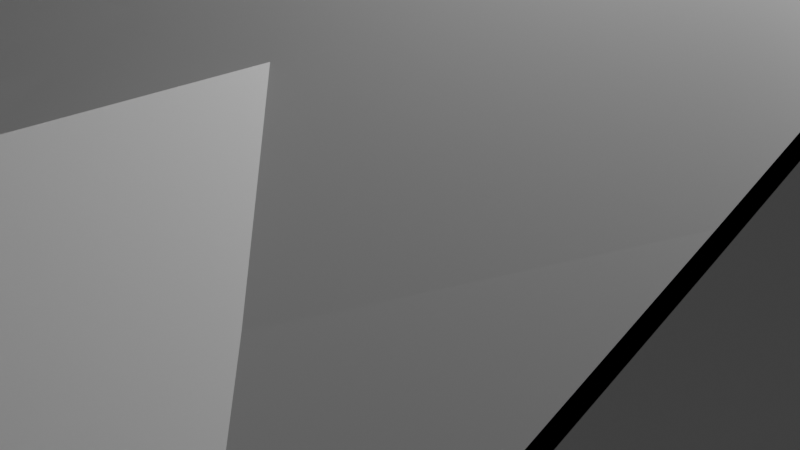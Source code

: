 # Source: angle_modern_house.blend  (saved by Blender 2.93.21; exported with 4.5.12 LTS)
import bpy
from mathutils import Matrix  # noqa: F401  (used for matrix-valued properties, if any)

bpy.ops.wm.read_factory_settings(use_empty=True)
scene = bpy.context.scene
scene.name = 'Scene'

# ---- collections
col_collection = bpy.data.collections.new('Collection'); scene.collection.children.link(col_collection)

# ---- materials (node trees are filled in below, after node groups)
mat_material = bpy.data.materials.new('Material')
mat_material.alpha_threshold = 0.0
mat_material.use_transparent_shadow = False
mat_material.line_color = (0.0, 0.0, 0.0, 1.0)

# ---- material node trees
mat_material.use_nodes = True; mat_material.node_tree.nodes.clear()
_N = mat_material.node_tree.nodes; _L = mat_material.node_tree.links
n0 = _N.new('ShaderNodeOutputMaterial'); n0.name = 'Material Output'; n0.location = (300, 300)
n1 = _N.new('ShaderNodeBsdfPrincipled'); n1.name = 'Principled BSDF'; n1.location = (10, 300)
n1.distribution = 'GGX'
n1.subsurface_method = 'BURLEY'
n1.inputs[2].default_value = 0.4
n1.inputs[3].default_value = 1.45
n1.inputs[27].default_value = (0.0, 0.0, 0.0, 1.0)
n1.inputs[28].default_value = 1.0
_L.new(n1.outputs[0], n0.inputs[0])
n0.is_active_output = True

# ---- world
world_world = bpy.data.worlds.new('World'); scene.world = world_world
world_world.use_nodes = True; world_world.node_tree.nodes.clear()
_N = world_world.node_tree.nodes; _L = world_world.node_tree.links
n0 = _N.new('ShaderNodeOutputWorld'); n0.name = 'World Output'; n0.location = (300, 300)
n1 = _N.new('ShaderNodeBackground'); n1.name = 'Background'; n1.location = (10, 300)
n1.inputs[0].default_value = (0.05088, 0.05088, 0.05088, 1.0)
_L.new(n1.outputs[0], n0.inputs[0])
n0.is_active_output = True
world_world.color = (0.05088, 0.05088, 0.05088)
world_world.use_sun_shadow = False
world_world.sun_shadow_jitter_overblur = 0.0

# ---- cameras
cam_camera = bpy.data.cameras.new('Camera')
cam_camera.clip_end = 100.0
cam_camera.ortho_scale = 7.314

# ---- lights
light_light = bpy.data.lights.new('Light', 'POINT')
light_light.transmission_factor = 0.0
light_light.energy = 1000.0
light_light.shadow_soft_size = 0.1
light_light.shadow_maximum_resolution = 0.006
light_light.use_absolute_resolution = True

# ---- meshes
me_cube = bpy.data.meshes.new('Cube')
me_cube.from_pydata([(5.434, -6.002, 1.0), (-5.434, 6.196, 1.0), (-5.434, -0.01159, 3.662), (-1.176, -5.952, 1.0), (-4.228, -5.952, 1.0), (-4.228, -0.01159, 3.662), (-1.176, -0.01159, 3.662), (-0.1407, 6.196, 1.0), (-0.1407, -0.01159, 3.662), (-0.1407, -6.002, 1.0), (5.434, -3.456, 2.119), (-5.434, -3.456, 2.119), (-1.176, -3.456, 2.119), (-4.228, -3.456, 2.119), (5.434, -0.01159, 3.662), (5.434, 6.196, 1.0), (1.253, -0.01159, 3.662), (2.647, -0.01159, 3.662), (4.04, -0.01159, 3.662), (1.253, 6.196, 1.0), (2.647, 6.196, 1.0), (4.04, 6.196, 1.0), (2.647, -3.456, 2.119), (4.04, -3.456, 2.119), (1.253, -4.704, 1.559), (4.04, -4.704, 1.559), (3.314, -4.053, 1.851), (1.253, -6.002, 1.559), (2.647, -6.002, 2.119), (3.334, -6.002, 1.843), (4.04, -6.002, 1.559), (5.434, -6.901, 1.0), (-0.1407, -6.898, 1.0), (1.253, -6.915, 1.0), (1.253, -6.898, 1.559), (2.647, -6.898, 2.119), (3.334, -6.898, 1.843), (2.647, -6.915, 1.564), (4.04, -6.901, 1.559), (5.434, -7.391, 1.0), (1.253, -7.391, 1.0), (3.334, -7.391, 1.843), (2.647, -7.391, 1.564), (4.04, -7.391, 1.559), (-5.434, -1.72, 2.896), (-1.176, -1.72, 2.896), (-4.228, -1.72, 2.896), (-0.1407, -1.72, 2.896), (5.434, -1.72, 2.896), (4.04, -1.72, 2.896), (2.647, -1.72, 2.896), (1.253, -1.72, 2.896), (-2.702, -5.952, 1.0), (-2.702, -0.01159, 3.662), (-2.702, -1.72, 2.896), (-1.176, -4.704, 1.559), (-4.228, -4.704, 1.559), (-0.1407, -3.456, 2.119), (1.253, -3.456, 2.119), (-2.702, -4.704, 1.559), (-2.702, -4.716, 2.119), (-1.176, -4.716, 2.119), (-4.228, -4.716, 2.119), (-2.702, -4.716, 2.896), (-5.434, 3.092, 2.331), (-1.176, 3.092, 2.331), (-4.228, 3.092, 2.331), (-0.1407, 3.092, 2.331), (5.434, 3.092, 2.331), (4.04, 3.092, 2.331), (2.647, 3.092, 2.331), (1.253, 3.092, 2.331), (-2.702, 3.092, 2.331), (-1.176, 4.941, 1.538), (-4.228, 4.825, 1.588), (-2.702, 7.672, 1.0), (-0.1407, 7.672, 1.0), (-2.702, 7.672, 2.331), (-1.176, 7.672, 1.538), (-4.228, 7.672, 1.588), (-5.434, 7.672, 1.0), (-4.228, 7.672, 1.0), (-1.176, 7.672, 1.0), (-4.831, -5.952, 1.0), (-4.831, -0.01159, 3.662), (-4.831, -3.456, 2.119), (-4.831, -1.72, 2.896), (-4.831, 3.092, 2.331), (-4.831, 5.511, 1.294), (-4.831, 7.672, 1.0), (-4.831, 7.672, 1.294), (-1.176, -5.328, 1.28), (-4.228, -5.328, 1.28), (-0.1407, -4.729, 1.559), (1.95, -0.01159, 3.662), (1.95, 6.196, 1.0), (1.95, -3.456, 2.119), (1.253, -4.08, 1.839), (1.95, -1.72, 2.896), (-2.702, -5.328, 1.28), (-5.434, -4.704, 1.559), (1.95, 3.092, 2.331), (-4.831, -4.704, 1.559), (5.434, -6.002, 0.8408), (-5.434, 6.196, 0.8408), (-5.434, -0.01159, 3.503), (-1.176, -5.952, 0.8408), (-4.228, -5.952, 0.8408), (-0.1407, 6.196, 0.8408), (-0.1407, -6.002, 0.8408), (5.434, -3.456, 1.959), (-5.434, -3.456, 1.959), (5.434, -0.01159, 3.503), (5.434, 6.196, 0.8408), (1.253, 6.196, 0.8408), (2.647, 6.196, 0.8408), (4.04, 6.196, 0.8408), (-0.1446, -6.898, 0.8344), (5.434, -7.391, 0.8408), (1.253, -7.391, 0.8408), (-5.434, -1.72, 2.737), (5.434, -1.72, 2.737), (-2.702, -5.952, 0.8408), (-5.434, 3.092, 2.172), (5.434, 3.092, 2.172), (-2.702, 7.672, 0.8408), (-0.1407, 7.672, 0.8408), (-5.434, 7.672, 0.8408), (-4.228, 7.672, 0.8408), (-1.176, 7.672, 0.8408), (-4.831, -5.952, 0.8408), (-4.831, 7.672, 0.8408), (1.95, 6.196, 0.8408), (-5.434, -4.704, 1.4), (-4.831, -4.704, 1.4), (5.166, -5.72, 0.8408), (-5.202, 5.917, 0.8408), (-5.202, -0.004959, 3.503), (-1.14, -5.672, 0.8408), (-4.051, -5.672, 0.8408), (-0.1524, 5.917, 0.8408), (-0.1524, -5.72, 0.8408), (5.166, -3.291, 1.959), (-5.202, -3.291, 1.959), (5.166, -0.004959, 3.503), (5.166, 5.917, 0.8408), (1.177, 5.917, 0.8408), (2.507, 5.917, 0.8408), (3.836, 5.917, 0.8408), (5.166, -6.578, 0.8408), (5.166, -7.045, 0.8408), (1.177, -7.045, 0.8408), (-5.202, -1.635, 2.737), (5.166, -1.635, 2.737), (-2.596, -5.672, 0.8408), (-5.202, 2.956, 2.172), (5.166, 2.956, 2.172), (-2.596, 7.325, 0.8408), (-0.1524, 7.325, 0.8408), (-5.202, 7.325, 0.8408), (-4.051, 7.325, 0.8408), (-1.14, 7.325, 0.8408), (-4.627, -5.672, 0.8408), (-4.627, 7.325, 0.8408), (1.842, 5.917, 0.8408), (-5.202, -4.481, 1.4), (-4.627, -4.481, 1.4), (1.253, -6.898, 1.401), (2.647, -6.898, 1.961), (3.334, -7.391, 1.685), (2.647, -7.391, 1.406), (4.04, -7.391, 1.401), (1.253, -6.518, 1.401), (3.152, -6.898, 1.769), (5.434, -6.958, 0.8418), (3.334, -6.958, 1.685), (2.647, -6.958, 1.406), (4.04, -6.958, 1.401), (3.152, -7.391, 1.611), (3.152, -7.391, 1.769), (1.253, -6.915, 0.8379), (3.334, -6.958, 0.8379), (2.647, -6.958, 0.8379), (4.04, -6.958, 0.8379), (3.152, -6.958, 1.611), (3.152, -6.958, 0.8379), (1.253, -6.518, 1.0), (2.647, -6.518, 1.564), (2.647, -6.518, 1.961), (3.152, -6.518, 1.769), (1.253, -6.518, 0.8379), (-0.1443, -6.518, 0.8344)], [(150, 151), (175, 36)], [(87, 64, 2, 84), (67, 65, 6, 8), (72, 66, 5, 53), (93, 91, 3, 9), (99, 92, 4, 52), (97, 93, 9, 24), (71, 67, 8, 16), (51, 47, 57, 58), (54, 46, 13), (47, 45, 12, 57), (86, 44, 11, 85), (48, 49, 23, 10), (49, 50, 22, 23), (98, 51, 58, 96), (68, 69, 18, 14), (69, 70, 17, 18), (101, 71, 16, 94), (10, 23, 25, 0), (23, 22, 26, 25), (97, 96, 58), (0, 25, 30), (26, 22, 28, 29), (24, 27, 28, 22), (27, 24, 9), (0, 30, 38, 31), (27, 9, 32, 34), (28, 27, 34, 35), (29, 28, 35, 36), (26, 29, 30, 25), (30, 29, 36, 38), (38, 36, 41, 43), (173, 37, 42, 179), (31, 38, 43, 39), (37, 33, 40, 42), (94, 16, 51, 98), (18, 17, 50, 49), (14, 18, 49, 48), (84, 2, 44, 86), (8, 6, 45, 47), (53, 5, 46, 54), (16, 8, 47, 51), (6, 53, 54, 45), (45, 54, 12), (91, 99, 52, 3), (65, 72, 53, 6), (57, 12, 55), (85, 11, 100, 102), (61, 63, 60), (62, 60, 63), (12, 54, 63, 61), (12, 61, 55), (55, 61, 60, 59), (95, 19, 71, 101), (21, 20, 70, 69), (15, 21, 69, 68), (19, 7, 67, 71), (7, 73, 65, 67), (73, 7, 76, 78), (72, 74, 66), (72, 73, 78, 77), (88, 1, 64, 87), (73, 72, 65), (82, 75, 77, 78), (75, 81, 79, 77), (89, 80, 90), (78, 76, 82), (88, 74, 79, 90), (74, 72, 77, 79), (1, 88, 90, 80), (81, 89, 90, 79), (74, 88, 87, 66), (5, 84, 86, 46), (46, 86, 85, 13), (66, 87, 84, 5), (92, 102, 83, 4), (56, 102, 92), (20, 95, 101, 70), (55, 59, 99, 91), (17, 94, 98, 50), (24, 22, 96, 97), (70, 101, 94, 17), (50, 98, 96, 22), (58, 57, 93, 97), (59, 56, 92, 99), (57, 55, 91, 93), (9, 3, 106, 109), (52, 4, 107, 122), (75, 82, 129, 125), (31, 39, 118, 174), (19, 95, 132, 114), (82, 76, 126, 129), (14, 48, 121, 112), (81, 75, 125, 128), (0, 31, 174, 103), (7, 19, 114, 108), (1, 80, 127, 104), (15, 68, 124, 113), (95, 20, 115, 132), (40, 33, 180, 119), (3, 52, 122, 106), (10, 0, 103, 110), (89, 81, 128, 131), (20, 21, 116, 115), (64, 1, 104, 123), (32, 9, 109, 117), (80, 89, 131, 127), (11, 44, 120, 111), (68, 14, 112, 124), (83, 102, 134, 130), (4, 83, 130, 107), (44, 2, 105, 120), (102, 100, 133, 134), (2, 64, 123, 105), (48, 10, 110, 121), (100, 11, 111, 133), (76, 7, 108, 126), (21, 15, 113, 116), (104, 127, 159, 136), (132, 115, 147, 164), (131, 128, 160, 163), (115, 116, 148, 147), (117, 109, 141, 191), (125, 129, 161, 157), (103, 174, 149, 135), (129, 126, 158, 161), (174, 118, 150, 149), (110, 103, 135, 142), (128, 125, 157, 160), (123, 104, 136, 155), (107, 130, 162, 139), (120, 105, 137, 152), (127, 131, 163, 159), (111, 120, 152, 143), (109, 106, 138, 141), (130, 134, 166, 162), (112, 121, 153, 144), (122, 107, 139, 154), (114, 132, 164, 146), (106, 122, 154, 138), (124, 112, 144, 156), (134, 133, 165, 166), (105, 123, 155, 137), (121, 110, 142, 153), (133, 111, 143, 165), (113, 124, 156, 145), (116, 113, 145, 148), (126, 108, 140, 158), (108, 114, 146, 140), (34, 32, 117, 167), (43, 41, 169, 171), (35, 34, 167, 168), (179, 42, 170, 178), (175, 184, 185, 181), (39, 43, 171, 118), (42, 40, 119, 170), (172, 186, 187, 189, 188), (171, 169, 175, 177), (178, 170, 176, 184), (168, 167, 172, 188), (118, 171, 177, 174), (170, 119, 180, 176), (169, 178, 184, 175), (176, 180, 182), (41, 179, 178, 169), (177, 175, 181, 183), (184, 176, 182, 185), (36, 173, 179, 41), (174, 177, 183), (13, 62, 63, 54), (62, 13, 56), (56, 59, 60), (60, 62, 56), (13, 85, 102, 56), (36, 35, 168, 173), (173, 168, 188, 189), (37, 173, 189, 187), (33, 37, 187, 186), (180, 33, 186, 190), (186, 172, 191), (172, 167, 117, 191), (186, 191, 190)])
_uv = me_cube.uv_layers.new(name='UVMap')
_uv.uv.foreach_set('vector', [0.8637, 0.5625, 0.875, 0.5625, 0.875, 0.625, 0.8637, 0.625, 0.7465, 0.5625, 0.7691, 0.5625, 0.7691, 0.625, 0.7465, 0.625, 0.8108, 0.5625, 0.8524, 0.5625, 0.8524, 0.625, 0.8108, 0.625, 0.7465, 0.7237, 0.7691, 0.7369, 0.7691, 0.75, 0.7465, 0.75, 0.8108, 0.7369, 0.8524, 0.7369, 0.8524, 0.75, 0.8108, 0.75, 0.7162, 0.7106, 0.7465, 0.7237, 0.7465, 0.75, 0.7162, 0.7237, 0.7162, 0.5625, 0.7465, 0.5625, 0.7465, 0.625, 0.7162, 0.625, 0.7162, 0.661, 0.7465, 0.661, 0.7465, 0.6975, 0.7162, 0.6975, 0.8108, 0.661, 0.8524, 0.661, 0.8524, 0.6975, 0.7465, 0.661, 0.7691, 0.661, 0.7691, 0.6975, 0.7465, 0.6975, 0.8637, 0.661, 0.875, 0.661, 0.875, 0.6975, 0.8637, 0.6975, 0.625, 0.661, 0.6554, 0.661, 0.6554, 0.6975, 0.625, 0.6975, 0.6554, 0.661, 0.6858, 0.661, 0.6858, 0.6975, 0.6554, 0.6975, 0.701, 0.661, 0.7162, 0.661, 0.7162, 0.6975, 0.701, 0.6975, 0.625, 0.5625, 0.6554, 0.5625, 0.6554, 0.625, 0.625, 0.625, 0.6554, 0.5625, 0.6858, 0.5625, 0.6858, 0.625, 0.6554, 0.625, 0.701, 0.5625, 0.7162, 0.5625, 0.7162, 0.625, 0.701, 0.625, 0.625, 0.6975, 0.6554, 0.6975, 0.6554, 0.7237, 0.625, 0.75, 0.6554, 0.6975, 0.6858, 0.6975, 0.6712, 0.71, 0.6554, 0.7237, 0.7162, 0.7106, 0.701, 0.6975, 0.7162, 0.6975, 0.625, 0.75, 0.6554, 0.7237, 0.6554, 0.7237, 0.6712, 0.71, 0.6858, 0.6975, 0.6858, 0.6975, 0.6708, 0.7104, 0.7162, 0.7237, 0.7162, 0.7237, 0.6858, 0.6975, 0.6858, 0.6975, 0.7162, 0.7237, 0.7162, 0.7237, 0.7465, 0.75, 0.625, 0.75, 0.6554, 0.7237, 0.6554, 0.7237, 0.625, 0.75, 0.7162, 0.7237, 0.7465, 0.75, 0.7465, 0.75, 0.7162, 0.7237, 0.6858, 0.6975, 0.7162, 0.7237, 0.7162, 0.7237, 0.6858, 0.6975, 0.6708, 0.7104, 0.6858, 0.6975, 0.6858, 0.6975, 0.6708, 0.7104, 0.6712, 0.71, 0.6708, 0.7104, 0.6554, 0.7237, 0.6554, 0.7237, 0.6554, 0.7237, 0.6708, 0.7104, 0.6708, 0.7104, 0.6554, 0.7237, 0.6554, 0.7237, 0.6708, 0.7104, 0.6708, 0.7104, 0.6554, 0.7237, 0.6748, 0.7139, 0.6858, 0.7235, 0.6858, 0.7235, 0.6748, 0.7139, 0.625, 0.75, 0.6554, 0.7237, 0.6554, 0.7237, 0.625, 0.75, 0.6858, 0.7235, 0.7162, 0.75, 0.7162, 0.75, 0.6858, 0.7235, 0.701, 0.625, 0.7162, 0.625, 0.7162, 0.661, 0.701, 0.661, 0.6554, 0.625, 0.6858, 0.625, 0.6858, 0.661, 0.6554, 0.661, 0.625, 0.625, 0.6554, 0.625, 0.6554, 0.661, 0.625, 0.661, 0.8637, 0.625, 0.875, 0.625, 0.875, 0.661, 0.8637, 0.661, 0.7465, 0.625, 0.7691, 0.625, 0.7691, 0.661, 0.7465, 0.661, 0.8108, 0.625, 0.8524, 0.625, 0.8524, 0.661, 0.8108, 0.661, 0.7162, 0.625, 0.7465, 0.625, 0.7465, 0.661, 0.7162, 0.661, 0.7691, 0.625, 0.8108, 0.625, 0.8108, 0.661, 0.7691, 0.661, 0.7691, 0.661, 0.8108, 0.661, 0.7691, 0.6975, 0.7691, 0.7369, 0.8108, 0.7369, 0.8108, 0.75, 0.7691, 0.75, 0.7691, 0.5625, 0.8108, 0.5625, 0.8108, 0.625, 0.7691, 0.625, 0.7465, 0.6975, 0.7691, 0.6975, 0.7691, 0.7237, 0.8637, 0.6975, 0.875, 0.6975, 0.875, 0.7237, 0.8637, 0.7237, 0.7691, 0.6975, 0.8108, 0.661, 0.8108, 0.6975, 0.8524, 0.6975, 0.8108, 0.6975, 0.8108, 0.661, 0.7691, 0.6975, 0.8108, 0.661, 0.8108, 0.661, 0.7691, 0.6975, 0.7691, 0.6975, 0.7691, 0.6975, 0.7691, 0.7237, 0.7691, 0.7237, 0.7691, 0.6975, 0.8108, 0.6975, 0.8108, 0.7237, 0.701, 0.5, 0.7162, 0.5, 0.7162, 0.5625, 0.701, 0.5625, 0.6554, 0.5, 0.6858, 0.5, 0.6858, 0.5625, 0.6554, 0.5625, 0.625, 0.5, 0.6554, 0.5, 0.6554, 0.5625, 0.625, 0.5625, 0.7162, 0.5, 0.7465, 0.5, 0.7465, 0.5625, 0.7162, 0.5625, 0.7465, 0.5, 0.7691, 0.5253, 0.7691, 0.5625, 0.7465, 0.5625, 0.7691, 0.5253, 0.7465, 0.5, 0.7465, 0.5, 0.7691, 0.5253, 0.8108, 0.5625, 0.8524, 0.5276, 0.8524, 0.5625, 0.8108, 0.5625, 0.7691, 0.5253, 0.7691, 0.5253, 0.8108, 0.5625, 0.8637, 0.5138, 0.875, 0.5, 0.875, 0.5625, 0.8637, 0.5625, 0.7691, 0.5253, 0.8108, 0.5625, 0.7691, 0.5625, 0.7691, 0.5, 0.8108, 0.5, 0.8108, 0.5625, 0.7691, 0.5253, 0.8108, 0.5, 0.8524, 0.5, 0.8524, 0.5276, 0.8108, 0.5625, 0.8637, 0.5, 0.875, 0.5, 0.8637, 0.5138, 0.7691, 0.5253, 0.7465, 0.5, 0.7691, 0.5, 0.8637, 0.5138, 0.8524, 0.5276, 0.8524, 0.5276, 0.8637, 0.5138, 0.8524, 0.5276, 0.8108, 0.5625, 0.8108, 0.5625, 0.8524, 0.5276, 0.875, 0.5, 0.8637, 0.5138, 0.8637, 0.5138, 0.875, 0.5, 0.8524, 0.5, 0.8637, 0.5, 0.8637, 0.5138, 0.8524, 0.5276, 0.8524, 0.5276, 0.8637, 0.5138, 0.8637, 0.5625, 0.8524, 0.5625, 0.8524, 0.625, 0.8637, 0.625, 0.8637, 0.661, 0.8524, 0.661, 0.8524, 0.661, 0.8637, 0.661, 0.8637, 0.6975, 0.8524, 0.6975, 0.8524, 0.5625, 0.8637, 0.5625, 0.8637, 0.625, 0.8524, 0.625, 0.8524, 0.7369, 0.8637, 0.7237, 0.8637, 0.75, 0.8524, 0.75, 0.8524, 0.7237, 0.8637, 0.7237, 0.8524, 0.7369, 0.6858, 0.5, 0.701, 0.5, 0.701, 0.5625, 0.6858, 0.5625, 0.7691, 0.7237, 0.8108, 0.7237, 0.8108, 0.7369, 0.7691, 0.7369, 0.6858, 0.625, 0.701, 0.625, 0.701, 0.661, 0.6858, 0.661, 0.7162, 0.7237, 0.6858, 0.6975, 0.701, 0.6975, 0.7162, 0.7106, 0.6858, 0.5625, 0.701, 0.5625, 0.701, 0.625, 0.6858, 0.625, 0.6858, 0.661, 0.701, 0.661, 0.701, 0.6975, 0.6858, 0.6975, 0.7162, 0.6975, 0.7465, 0.6975, 0.7465, 0.7237, 0.7162, 0.7106, 0.8108, 0.7237, 0.8524, 0.7237, 0.8524, 0.7369, 0.8108, 0.7369, 0.7465, 0.6975, 0.7691, 0.7237, 0.7691, 0.7369, 0.7465, 0.7237, 0.7465, 0.75, 0.7691, 0.75, 0.7691, 0.75, 0.7465, 0.75, 0.8108, 0.75, 0.8524, 0.75, 0.8524, 0.75, 0.8108, 0.75, 0.8108, 0.5, 0.7691, 0.5, 0.7691, 0.5, 0.8108, 0.5, 0.625, 0.75, 0.625, 0.75, 0.625, 0.75, 0.625, 0.75, 0.7162, 0.5, 0.701, 0.5, 0.701, 0.5, 0.7162, 0.5, 0.7691, 0.5, 0.7465, 0.5, 0.7465, 0.5, 0.7691, 0.5, 0.625, 0.625, 0.625, 0.661, 0.625, 0.661, 0.625, 0.625, 0.8524, 0.5, 0.8108, 0.5, 0.8108, 0.5, 0.8524, 0.5, 0.625, 0.75, 0.625, 0.75, 0.625, 0.75, 0.625, 0.75, 0.7465, 0.5, 0.7162, 0.5, 0.7162, 0.5, 0.7465, 0.5, 0.875, 0.5, 0.875, 0.5, 0.875, 0.5, 0.875, 0.5, 0.625, 0.5, 0.625, 0.5625, 0.625, 0.5625, 0.625, 0.5, 0.701, 0.5, 0.6858, 0.5, 0.6858, 0.5, 0.701, 0.5, 0.7162, 0.75, 0.7162, 0.75, 0.7162, 0.75, 0.7162, 0.75, 0.7691, 0.75, 0.8108, 0.75, 0.8108, 0.75, 0.7691, 0.75, 0.625, 0.6975, 0.625, 0.75, 0.625, 0.75, 0.625, 0.6975, 0.8637, 0.5, 0.8524, 0.5, 0.8524, 0.5, 0.8637, 0.5, 0.6858, 0.5, 0.6554, 0.5, 0.6554, 0.5, 0.6858, 0.5, 0.875, 0.5625, 0.875, 0.5, 0.875, 0.5, 0.875, 0.5625, 0.7465, 0.75, 0.7465, 0.75, 0.7465, 0.75, 0.7465, 0.75, 0.875, 0.5, 0.8637, 0.5, 0.8637, 0.5, 0.875, 0.5, 0.875, 0.6975, 0.875, 0.661, 0.875, 0.661, 0.875, 0.6975, 0.625, 0.5625, 0.625, 0.625, 0.625, 0.625, 0.625, 0.5625, 0.8637, 0.75, 0.8637, 0.7237, 0.8637, 0.7237, 0.8637, 0.75, 0.8524, 0.75, 0.8637, 0.75, 0.8637, 0.75, 0.8524, 0.75, 0.875, 0.661, 0.875, 0.625, 0.875, 0.625, 0.875, 0.661, 0.8637, 0.7237, 0.875, 0.7237, 0.875, 0.7237, 0.8637, 0.7237, 0.875, 0.625, 0.875, 0.5625, 0.875, 0.5625, 0.875, 0.625, 0.625, 0.661, 0.625, 0.6975, 0.625, 0.6975, 0.625, 0.661, 0.875, 0.7237, 0.875, 0.6975, 0.875, 0.6975, 0.875, 0.7237, 0.7465, 0.5, 0.7465, 0.5, 0.7465, 0.5, 0.7465, 0.5, 0.6554, 0.5, 0.625, 0.5, 0.625, 0.5, 0.6554, 0.5, 0.875, 0.5, 0.875, 0.5, 0.875, 0.5, 0.875, 0.5, 0.701, 0.5, 0.6858, 0.5, 0.6858, 0.5, 0.701, 0.5, 0.8637, 0.5, 0.8524, 0.5, 0.8524, 0.5, 0.8637, 0.5, 0.6858, 0.5, 0.6554, 0.5, 0.6554, 0.5, 0.6858, 0.5, 0.7465, 0.75, 0.7465, 0.75, 0.7465, 0.75, 0.7465, 0.75, 0.8108, 0.5, 0.7691, 0.5, 0.7691, 0.5, 0.8108, 0.5, 0.625, 0.75, 0.625, 0.75, 0.625, 0.75, 0.625, 0.75, 0.7691, 0.5, 0.7465, 0.5, 0.7465, 0.5, 0.7691, 0.5, 0.625, 0.75, 0.625, 0.75, 0.625, 0.75, 0.625, 0.75, 0.625, 0.6975, 0.625, 0.75, 0.625, 0.75, 0.625, 0.6975, 0.8524, 0.5, 0.8108, 0.5, 0.8108, 0.5, 0.8524, 0.5, 0.875, 0.5625, 0.875, 0.5, 0.875, 0.5, 0.875, 0.5625, 0.8524, 0.75, 0.8637, 0.75, 0.8637, 0.75, 0.8524, 0.75, 0.875, 0.661, 0.875, 0.625, 0.875, 0.625, 0.875, 0.661, 0.875, 0.5, 0.8637, 0.5, 0.8637, 0.5, 0.875, 0.5, 0.875, 0.6975, 0.875, 0.661, 0.875, 0.661, 0.875, 0.6975, 0.7465, 0.75, 0.7691, 0.75, 0.7691, 0.75, 0.7465, 0.75, 0.8637, 0.75, 0.8637, 0.7237, 0.8637, 0.7237, 0.8637, 0.75, 0.625, 0.625, 0.625, 0.661, 0.625, 0.661, 0.625, 0.625, 0.8108, 0.75, 0.8524, 0.75, 0.8524, 0.75, 0.8108, 0.75, 0.7162, 0.5, 0.701, 0.5, 0.701, 0.5, 0.7162, 0.5, 0.7691, 0.75, 0.8108, 0.75, 0.8108, 0.75, 0.7691, 0.75, 0.625, 0.5625, 0.625, 0.625, 0.625, 0.625, 0.625, 0.5625, 0.8637, 0.7237, 0.875, 0.7237, 0.875, 0.7237, 0.8637, 0.7237, 0.875, 0.625, 0.875, 0.5625, 0.875, 0.5625, 0.875, 0.625, 0.625, 0.661, 0.625, 0.6975, 0.625, 0.6975, 0.625, 0.661, 0.875, 0.7237, 0.875, 0.6975, 0.875, 0.6975, 0.875, 0.7237, 0.625, 0.5, 0.625, 0.5625, 0.625, 0.5625, 0.625, 0.5, 0.6554, 0.5, 0.625, 0.5, 0.625, 0.5, 0.6554, 0.5, 0.7465, 0.5, 0.7465, 0.5, 0.7465, 0.5, 0.7465, 0.5, 0.7465, 0.5, 0.7162, 0.5, 0.7162, 0.5, 0.7465, 0.5, 0.7162, 0.7237, 0.7465, 0.75, 0.7465, 0.75, 0.7162, 0.7237, 0.6554, 0.7237, 0.6708, 0.7104, 0.6708, 0.7104, 0.6554, 0.7237, 0.6858, 0.6975, 0.7162, 0.7237, 0.7162, 0.7237, 0.6858, 0.6975, 0.6748, 0.7139, 0.6858, 0.7235, 0.6858, 0.7235, 0.6748, 0.7139, 0.6708, 0.7104, 0.6748, 0.7139, 0.6748, 0.7139, 0.6708, 0.7104, 0.625, 0.75, 0.6554, 0.7237, 0.6554, 0.7237, 0.625, 0.75, 0.6858, 0.7235, 0.7162, 0.75, 0.7162, 0.75, 0.6858, 0.7235, 0.7162, 0.7237, 0.7162, 0.75, 0.6858, 0.7235, 0.6748, 0.7139, 0.6858, 0.6975, 0.6554, 0.7237, 0.6708, 0.7104, 0.6708, 0.7104, 0.6554, 0.7237, 0.6748, 0.7139, 0.6858, 0.7235, 0.6858, 0.7235, 0.6748, 0.7139, 0.6858, 0.6975, 0.7162, 0.7237, 0.7162, 0.7237, 0.6858, 0.6975, 0.625, 0.75, 0.6554, 0.7237, 0.6554, 0.7237, 0.625, 0.75, 0.6858, 0.7235, 0.7162, 0.75, 0.7162, 0.75, 0.6858, 0.7235, 0.6708, 0.7104, 0.6748, 0.7139, 0.6748, 0.7139, 0.6708, 0.7104, 0.6858, 0.7235, 0.7162, 0.75, 0.6858, 0.7235, 0.6708, 0.7104, 0.6748, 0.7139, 0.6748, 0.7139, 0.6708, 0.7104, 0.6554, 0.7237, 0.6708, 0.7104, 0.6708, 0.7104, 0.6554, 0.7237, 0.6748, 0.7139, 0.6858, 0.7235, 0.6858, 0.7235, 0.6748, 0.7139, 0.6708, 0.7104, 0.6748, 0.7139, 0.6748, 0.7139, 0.6708, 0.7104, 0.625, 0.75, 0.6554, 0.7237, 0.6554, 0.7237, 0.8524, 0.6975, 0.8524, 0.6975, 0.8108, 0.661, 0.8108, 0.661, 0.8524, 0.6975, 0.8524, 0.6975, 0.8524, 0.7237, 0.8524, 0.7237, 0.8108, 0.7237, 0.8108, 0.6975, 0.8108, 0.6975, 0.8524, 0.6975, 0.8524, 0.7237, 0.8524, 0.6975, 0.8637, 0.6975, 0.8637, 0.7237, 0.8524, 0.7237, 0.6708, 0.7104, 0.6858, 0.6975, 0.6858, 0.6975, 0.6748, 0.7139, 0.6748, 0.7139, 0.6858, 0.6975, 0.6858, 0.6975, 0.6748, 0.7139, 0.6858, 0.7235, 0.6748, 0.7139, 0.6748, 0.7139, 0.6858, 0.7235, 0.7162, 0.75, 0.6858, 0.7235, 0.6858, 0.7235, 0.7162, 0.75, 0.7162, 0.75, 0.7162, 0.75, 0.7162, 0.75, 0.7162, 0.75, 0.7162, 0.75, 0.7162, 0.7237, 0.7162, 0.75, 0.7162, 0.7237, 0.7162, 0.7237, 0.7465, 0.75, 0.7162, 0.75, 0.7162, 0.75, 0.7162, 0.75, 0.7162, 0.75])
me_cube.materials.append(mat_material)
me_cube.use_remesh_preserve_volume = False
me_cube.use_remesh_preserve_attributes = False
me_cube.use_mirror_vertex_groups = False
me_cube.update()
me_cube_001 = bpy.data.meshes.new('Cube.001')
me_cube_001.from_pydata([(5.434, 6.196, -1.0), (5.434, -6.002, 1.0), (-5.434, 6.196, 1.0), (-5.434, 6.196, -1.0), (-5.434, -0.01159, -1.0), (-5.434, -0.01159, 3.662), (-1.176, -5.952, 1.0), (-4.228, -5.952, 1.0), (-4.228, -5.952, -1.0), (-1.176, -5.952, -1.0), (-0.1407, -6.002, -1.0), (-0.1407, 6.196, 1.0), (-0.1407, 6.196, -1.0), (-0.1407, -6.002, 1.0), (-5.434, -3.456, -1.0), (5.434, -3.456, 2.119), (-5.434, -3.456, 2.119), (5.434, -0.01159, 3.662), (5.434, -3.456, -1.0), (5.434, -6.002, -1.0), (5.434, 6.196, 1.0), (5.434, -0.01159, -1.0), (4.04, 6.196, -1.0), (2.647, 6.196, -1.0), (1.253, 6.196, -1.0), (1.253, 6.196, 1.0), (2.647, 6.196, 1.0), (4.04, 6.196, 1.0), (5.434, -6.901, 1.0), (5.434, -6.901, -1.0), (-0.1407, -6.901, 1.0), (-0.1407, -6.901, -1.0), (1.253, -6.901, 1.0), (1.253, -6.901, -1.0), (5.434, -7.391, 1.0), (5.434, -7.391, -1.0), (1.253, -7.391, 1.0), (1.253, -7.391, -1.0), (-5.434, -1.72, 2.896), (-5.434, -1.72, -1.0), (5.434, -1.72, -1.0), (5.434, -1.72, 2.896), (-2.702, -5.952, 1.0), (-2.702, -5.952, -1.0), (-5.434, -4.704, -1.0), (-5.434, 3.092, 2.331), (-5.434, 3.092, -1.0), (-0.1407, 3.092, -1.0), (5.434, 3.092, -1.0), (5.434, 3.092, 2.331), (4.04, 3.092, -1.0), (-2.702, 7.672, 1.0), (-0.1407, 7.672, 1.0), (-5.434, 7.672, 1.0), (-5.434, 7.672, -1.0), (-1.176, 7.672, -1.0), (-4.228, 7.672, -1.0), (-0.1407, 7.672, -1.0), (-2.702, 7.672, -1.0), (-4.228, 7.672, 1.0), (-1.176, 7.672, 1.0), (-4.831, -5.952, 1.0), (-4.831, -5.952, -1.0), (-4.831, -4.704, -1.0), (-4.831, 7.672, -1.0), (-4.831, 7.672, 1.0), (1.95, 6.196, 1.0), (1.95, 6.196, -1.0), (-5.434, -4.704, 1.559), (-4.831, -4.704, 1.559)], [], [(46, 45, 2, 3), (18, 15, 1, 19), (48, 49, 17, 21), (39, 38, 5, 4), (10, 13, 6, 9), (43, 42, 7, 8), (44, 68, 16, 14), (40, 41, 15, 18), (22, 27, 20, 0), (12, 11, 25, 24), (23, 26, 27, 22), (13, 10, 31, 30), (33, 32, 30, 31), (19, 1, 28, 29), (50, 47, 12, 24, 67, 23, 22), (66, 67, 24, 25), (29, 28, 34, 35), (32, 33, 37, 36), (35, 34, 36, 37), (21, 17, 41, 40), (14, 16, 38, 39), (9, 6, 42, 43), (22, 0, 48, 50), (0, 20, 49, 48), (4, 5, 45, 46), (3, 2, 53, 54), (11, 12, 57, 52), (58, 51, 60, 55), (57, 55, 60, 52), (64, 54, 53, 65), (51, 58, 56, 59), (56, 64, 65, 59), (62, 61, 69, 63), (8, 7, 61, 62), (26, 23, 67, 66), (63, 69, 68, 44)])
_uv = me_cube_001.uv_layers.new(name='UVMap')
_uv.uv.foreach_set('vector', [0.375, 0.1875, 0.625, 0.1875, 0.625, 0.25, 0.375, 0.25, 0.375, 0.6975, 0.625, 0.6975, 0.625, 0.75, 0.375, 0.75, 0.375, 0.5625, 0.625, 0.5625, 0.625, 0.625, 0.375, 0.625, 0.375, 0.08905, 0.625, 0.08905, 0.625, 0.125, 0.375, 0.125, 0.375, 0.8715, 0.625, 0.8715, 0.625, 0.8941, 0.375, 0.8941, 0.375, 0.9358, 0.625, 0.9358, 0.625, 0.9774, 0.375, 0.9774, 0.375, 0.02626, 0.625, 0.02626, 0.625, 0.05253, 0.375, 0.05253, 0.375, 0.661, 0.625, 0.661, 0.625, 0.6975, 0.375, 0.6975, 0.375, 0.4696, 0.625, 0.4696, 0.625, 0.5, 0.375, 0.5, 0.375, 0.3785, 0.625, 0.3785, 0.625, 0.4088, 0.375, 0.4088, 0.375, 0.4392, 0.625, 0.4392, 0.625, 0.4696, 0.375, 0.4696, 0.0, 0.0, 0.0, 0.0, 0.0, 0.0, 0.0, 0.0, 0.375, 0.8412, 0.625, 0.8412, 0.625, 0.8715, 0.375, 0.8715, 0.375, 0.75, 0.625, 0.75, 0.625, 0.75, 0.375, 0.75, 0.3598, 0.5473, 0.2535, 0.5625, 0.2535, 0.5, 0.375, 0.4088, 0.375, 0.424, 0.375, 0.4392, 0.375, 0.4696, 0.625, 0.424, 0.375, 0.424, 0.375, 0.4088, 0.625, 0.4088, 0.375, 0.75, 0.625, 0.75, 0.625, 0.75, 0.375, 0.75, 0.625, 0.8412, 0.375, 0.8412, 0.375, 0.8412, 0.625, 0.8412, 0.375, 0.75, 0.625, 0.75, 0.625, 0.8412, 0.375, 0.8412, 0.375, 0.625, 0.625, 0.625, 0.625, 0.661, 0.375, 0.661, 0.375, 0.05253, 0.625, 0.05253, 0.625, 0.08905, 0.375, 0.08905, 0.375, 0.8941, 0.625, 0.8941, 0.625, 0.9358, 0.375, 0.9358, 0.3446, 0.5, 0.375, 0.5, 0.375, 0.5625, 0.3446, 0.5625, 0.375, 0.5, 0.625, 0.5, 0.625, 0.5625, 0.375, 0.5625, 0.375, 0.125, 0.625, 0.125, 0.625, 0.1875, 0.375, 0.1875, 0.375, 0.25, 0.625, 0.25, 0.625, 0.25, 0.375, 0.25, 0.625, 0.3785, 0.375, 0.3785, 0.375, 0.3785, 0.625, 0.3785, 0.1892, 0.5, 0.8108, 0.5, 0.7691, 0.5, 0.2309, 0.5, 0.375, 0.3785, 0.2309, 0.5, 0.7691, 0.5, 0.625, 0.3785, 0.2613, 0.375, 0.375, 0.25, 0.875, 0.5, 0.8637, 0.5, 0.8108, 0.5, 0.1892, 0.5, 0.1476, 0.5, 0.8524, 0.5, 0.1476, 0.5, 0.2613, 0.375, 0.8637, 0.5, 0.8524, 0.5, 0.375, 0.9887, 0.625, 0.9887, 0.8637, 0.7237, 0.1363, 0.7237, 0.375, 0.9774, 0.625, 0.9774, 0.625, 0.9887, 0.375, 0.9887, 0.625, 0.4392, 0.375, 0.4392, 0.375, 0.424, 0.625, 0.424, 0.1363, 0.7237, 0.8637, 0.7237, 0.875, 0.7237, 0.375, 0.0197])
me_cube_001.materials.append(mat_material)
me_cube_001.use_remesh_preserve_volume = False
me_cube_001.use_remesh_preserve_attributes = False
me_cube_001.use_mirror_vertex_groups = False
me_cube_001.update()
me_cube_003 = bpy.data.meshes.new('Cube.003')
me_cube_003.from_pydata([(1.253, -6.002, -1.0)], [], [])
_uv = me_cube_003.uv_layers.new(name='UVMap')
_uv.uv.foreach_set('vector', [])
me_cube_003.materials.append(mat_material)
me_cube_003.use_remesh_preserve_volume = False
me_cube_003.use_remesh_preserve_attributes = False
me_cube_003.use_mirror_vertex_groups = False
me_cube_003.update()

# ---- objects
ob_cube = bpy.data.objects.new('Cube', me_cube)
ob_light = bpy.data.objects.new('Light', light_light)
ob_camera = bpy.data.objects.new('Camera', cam_camera)
ob_empty = bpy.data.objects.new('Empty', None)
ob_empty_001 = bpy.data.objects.new('Empty.001', None)
ob_cube_001 = bpy.data.objects.new('Cube.001', me_cube_001)
ob_cube_003 = bpy.data.objects.new('Cube.003', me_cube_003)

# ---- transforms, parenting, visibility, modifiers, constraints
ob_cube.location = (0.0, 0.0, 0.9394)
ob_cube.lock_rotations_4d = False
ob_cube.empty_display_type = 'ARROWS'
ob_cube.lineart.crease_threshold = 0.0
ob_light.location = (4.076, 1.005, 5.904)
ob_light.rotation_euler = (0.6503, 0.05522, 1.866)
ob_light.lock_rotations_4d = False
ob_light.empty_display_type = 'ARROWS'
ob_light.color = (0.0, 0.0, 0.0, 0.0)
ob_light.lineart.crease_threshold = 0.0
ob_camera.location = (7.359, -6.926, 4.958)
ob_camera.rotation_euler = (1.109, 0.0, 0.8149)
ob_camera.lock_rotations_4d = False
ob_camera.empty_display_type = 'ARROWS'
ob_camera.color = (0.0, 0.0, 0.0, 0.0)
ob_camera.display_type = 'WIRE'
ob_camera.lineart.crease_threshold = 0.0
ob_empty.location = (0.0, 0.0, 2.634)
ob_empty.rotation_euler = (1.571, -0.0, -0.0)
ob_empty.scale = (2.564, 2.564, 2.564)
ob_empty.empty_display_type = 'IMAGE'
ob_empty.empty_display_size = 5.0
ob_empty_001.location = (0.0, 0.0, 1.798)
ob_empty_001.rotation_euler = (1.571, -0.0, 1.571)
ob_empty_001.scale = (3.242, 3.242, 3.242)
ob_empty_001.empty_display_type = 'IMAGE'
ob_empty_001.empty_display_size = 5.0
ob_cube_001.location = (0.0, 0.0, 0.9394)
ob_cube_001.lock_rotations_4d = False
ob_cube_001.empty_display_type = 'ARROWS'
ob_cube_001.lineart.crease_threshold = 0.0
ob_cube_003.location = (0.0, 0.0, 0.9394)
ob_cube_003.lock_rotations_4d = False
ob_cube_003.empty_display_type = 'ARROWS'
ob_cube_003.lineart.crease_threshold = 0.0

# ---- collection membership
col_collection.objects.link(ob_cube)
col_collection.objects.link(ob_light)
col_collection.objects.link(ob_camera)
col_collection.objects.link(ob_empty)
col_collection.objects.link(ob_empty_001)
col_collection.objects.link(ob_cube_001)
col_collection.objects.link(ob_cube_003)

# ---- scene / render settings (as saved in the file)
scene.camera = ob_camera
scene.frame_start = 1; scene.frame_end = 250; scene.frame_set(1)
scene.render.engine = 'BLENDER_EEVEE_NEXT'
scene.cycles.use_denoising = False
scene.cycles.samples = 128
scene.cycles.sampling_pattern = 'TABULATED_SOBOL'
scene.cycles.use_adaptive_sampling = False
scene.cycles.use_light_tree = False
scene.view_settings.view_transform = 'Filmic'
bpy.context.view_layer.update()
